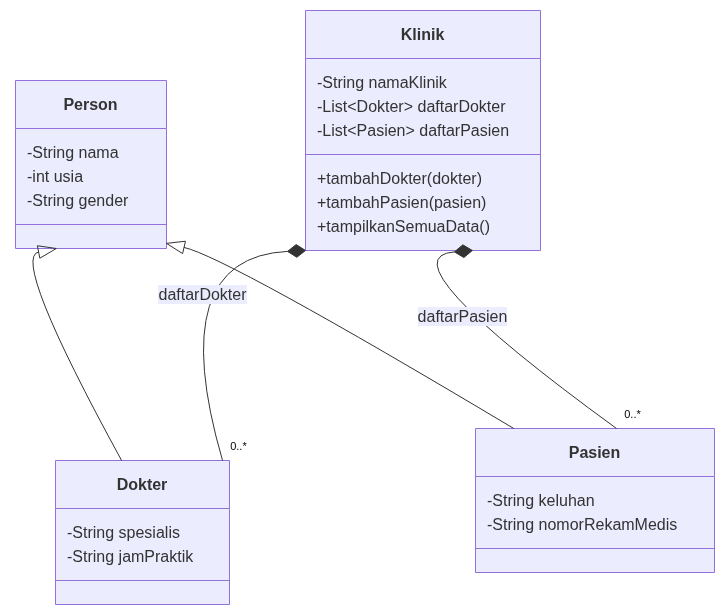

The diagram above was exported from draw.io. Its source (the exported page's mxGraphModel, read from the mxfile embedded in the PNG):
<mxGraphModel dx="1373" dy="837" grid="1" gridSize="10" guides="1" tooltips="1" connect="1" arrows="1" fold="1" page="1" pageScale="1" pageWidth="850" pageHeight="1100" math="0" shadow="0">
  <root>
    <mxCell id="0" />
    <mxCell id="1" parent="0" />
    <UserObject label="" mermaidData="{&#10;  &quot;data&quot;: &quot;classDiagram\n\tPerson &lt;|-- Dokter\n\tPerson &lt;|-- Pasien\n\tKlinik *-- \&quot;0..*\&quot; Dokter : daftarDokter\n\tKlinik *-- \&quot;0..*\&quot; Pasien : daftarPasien\n\n\tclass Person {\n\t\t-String nama\n\t\t-int usia\n\t\t-String gender\n\t}\n\tclass Dokter {\n\t\t-String spesialis\n\t\t-String jamPraktik\n\t}\n\tclass Pasien {\n\t\t-String keluhan\n\t\t-String nomorRekamMedis\n\t}\n\tclass Klinik {\n\t\t-String namaKlinik\n\t\t-List~Dokter~ daftarDokter\n\t\t-List~Pasien~ daftarPasien\n\t\t+tambahDokter(dokter)\n\t\t+tambahPasien(pasien)\n\t\t+tampilkanSemuaData()\n\t}\n&quot;,&#10;  &quot;config&quot;: null&#10;}" id="wfSQ6dF_P4Kt1BC67gbi-1">
      <mxCell connectable="0" parent="1" style="group;transparentBounds=1;editIcon=1;lockedGroup=0;groupPadding=10;" vertex="1">
        <mxGeometry as="geometry" />
      </mxCell>
    </UserObject>
    <UserObject label="&lt;b&gt;Person&lt;/b&gt;" mermaidId="n:Person" mermaidBaseStyle="swimlane;html=1;fontStyle=1;fontSize=16;align=center;verticalAlign=middle;horizontal=1;childLayout=stackLayout;startSize=48;horizontalStack=0;resizeParent=1;resizeParentMax=0;resizeLast=0;collapsible=0;marginTop=12;marginBottom=12;stackSpacing=0;swimlaneFillColor=light-dark(#ECECFF,#1f2020);whiteSpace=wrap;fillColor=light-dark(#ECECFF,#1f2020);strokeColor=light-dark(#9370DB,#cccccc);fontColor=light-dark(#333333,#cccccc);fontFamily=Trebuchet MS,Verdana,Arial,sans-serif;" mermaidBaseValue="&lt;b&gt;Person&lt;/b&gt;" id="wfSQ6dF_P4Kt1BC67gbi-2">
      <mxCell parent="wfSQ6dF_P4Kt1BC67gbi-1" style="swimlane;html=1;fontStyle=1;fontSize=16;align=center;verticalAlign=middle;horizontal=1;childLayout=stackLayout;startSize=48;horizontalStack=0;resizeParent=1;resizeParentMax=0;resizeLast=0;collapsible=0;marginTop=12;marginBottom=12;stackSpacing=0;swimlaneFillColor=light-dark(#ECECFF,#1f2020);whiteSpace=wrap;fillColor=light-dark(#ECECFF,#1f2020);strokeColor=light-dark(#9370DB,#cccccc);fontColor=light-dark(#333333,#cccccc);fontFamily=Trebuchet MS,Verdana,Arial,sans-serif;" vertex="1">
        <mxGeometry height="168" width="151" x="90" y="130" as="geometry" />
      </mxCell>
    </UserObject>
    <mxCell id="wfSQ6dF_P4Kt1BC67gbi-3" parent="wfSQ6dF_P4Kt1BC67gbi-2" style="text;fontSize=16;strokeColor=none;fillColor=none;align=left;verticalAlign=middle;spacingLeft=10;spacingRight=12;spacingBottom=2;overflow=hidden;rotatable=0;points=[[0,0.5],[1,0.5]];portConstraint=eastwest;fontFamily=Trebuchet MS,Verdana,Arial,sans-serif;fontColor=light-dark(#333333,#cccccc);" value="-String nama" vertex="1">
      <mxGeometry height="24" width="151" y="60" as="geometry" />
    </mxCell>
    <mxCell id="wfSQ6dF_P4Kt1BC67gbi-4" parent="wfSQ6dF_P4Kt1BC67gbi-2" style="text;fontSize=16;strokeColor=none;fillColor=none;align=left;verticalAlign=middle;spacingLeft=10;spacingRight=12;spacingBottom=2;overflow=hidden;rotatable=0;points=[[0,0.5],[1,0.5]];portConstraint=eastwest;fontFamily=Trebuchet MS,Verdana,Arial,sans-serif;fontColor=light-dark(#333333,#cccccc);" value="-int usia" vertex="1">
      <mxGeometry height="24" width="151" y="84" as="geometry" />
    </mxCell>
    <mxCell id="wfSQ6dF_P4Kt1BC67gbi-5" parent="wfSQ6dF_P4Kt1BC67gbi-2" style="text;fontSize=16;strokeColor=none;fillColor=none;align=left;verticalAlign=middle;spacingLeft=10;spacingRight=12;spacingBottom=2;overflow=hidden;rotatable=0;points=[[0,0.5],[1,0.5]];portConstraint=eastwest;fontFamily=Trebuchet MS,Verdana,Arial,sans-serif;fontColor=light-dark(#333333,#cccccc);" value="-String gender" vertex="1">
      <mxGeometry height="24" width="151" y="108" as="geometry" />
    </mxCell>
    <mxCell id="wfSQ6dF_P4Kt1BC67gbi-6" parent="wfSQ6dF_P4Kt1BC67gbi-2" style="line;strokeWidth=1;fillColor=none;spacingLeft=3;spacingRight=3;rotatable=0;points=[];strokeColor=inherit;" vertex="1">
      <mxGeometry height="24" width="151" y="132" as="geometry" />
    </mxCell>
    <UserObject label="&lt;b&gt;Dokter&lt;/b&gt;" mermaidId="n:Dokter" mermaidBaseStyle="swimlane;html=1;fontStyle=1;fontSize=16;align=center;verticalAlign=middle;horizontal=1;childLayout=stackLayout;startSize=48;horizontalStack=0;resizeParent=1;resizeParentMax=0;resizeLast=0;collapsible=0;marginTop=12;marginBottom=12;stackSpacing=0;swimlaneFillColor=light-dark(#ECECFF,#1f2020);whiteSpace=wrap;fillColor=light-dark(#ECECFF,#1f2020);strokeColor=light-dark(#9370DB,#cccccc);fontColor=light-dark(#333333,#cccccc);fontFamily=Trebuchet MS,Verdana,Arial,sans-serif;" mermaidBaseValue="&lt;b&gt;Dokter&lt;/b&gt;" id="wfSQ6dF_P4Kt1BC67gbi-7">
      <mxCell parent="wfSQ6dF_P4Kt1BC67gbi-1" style="swimlane;html=1;fontStyle=1;fontSize=16;align=center;verticalAlign=middle;horizontal=1;childLayout=stackLayout;startSize=48;horizontalStack=0;resizeParent=1;resizeParentMax=0;resizeLast=0;collapsible=0;marginTop=12;marginBottom=12;stackSpacing=0;swimlaneFillColor=light-dark(#ECECFF,#1f2020);whiteSpace=wrap;fillColor=light-dark(#ECECFF,#1f2020);strokeColor=light-dark(#9370DB,#cccccc);fontColor=light-dark(#333333,#cccccc);fontFamily=Trebuchet MS,Verdana,Arial,sans-serif;" vertex="1">
        <mxGeometry height="144" width="174" x="130" y="510" as="geometry" />
      </mxCell>
    </UserObject>
    <mxCell id="wfSQ6dF_P4Kt1BC67gbi-8" parent="wfSQ6dF_P4Kt1BC67gbi-7" style="text;fontSize=16;strokeColor=none;fillColor=none;align=left;verticalAlign=middle;spacingLeft=10;spacingRight=12;spacingBottom=2;overflow=hidden;rotatable=0;points=[[0,0.5],[1,0.5]];portConstraint=eastwest;fontFamily=Trebuchet MS,Verdana,Arial,sans-serif;fontColor=light-dark(#333333,#cccccc);" value="-String spesialis" vertex="1">
      <mxGeometry height="24" width="174" y="60" as="geometry" />
    </mxCell>
    <mxCell id="wfSQ6dF_P4Kt1BC67gbi-9" parent="wfSQ6dF_P4Kt1BC67gbi-7" style="text;fontSize=16;strokeColor=none;fillColor=none;align=left;verticalAlign=middle;spacingLeft=10;spacingRight=12;spacingBottom=2;overflow=hidden;rotatable=0;points=[[0,0.5],[1,0.5]];portConstraint=eastwest;fontFamily=Trebuchet MS,Verdana,Arial,sans-serif;fontColor=light-dark(#333333,#cccccc);" value="-String jamPraktik" vertex="1">
      <mxGeometry height="24" width="174" y="84" as="geometry" />
    </mxCell>
    <mxCell id="wfSQ6dF_P4Kt1BC67gbi-10" parent="wfSQ6dF_P4Kt1BC67gbi-7" style="line;strokeWidth=1;fillColor=none;spacingLeft=3;spacingRight=3;rotatable=0;points=[];strokeColor=inherit;" vertex="1">
      <mxGeometry height="24" width="174" y="108" as="geometry" />
    </mxCell>
    <UserObject label="&lt;b&gt;Pasien&lt;/b&gt;" mermaidId="n:Pasien" mermaidBaseStyle="swimlane;html=1;fontStyle=1;fontSize=16;align=center;verticalAlign=middle;horizontal=1;childLayout=stackLayout;startSize=48;horizontalStack=0;resizeParent=1;resizeParentMax=0;resizeLast=0;collapsible=0;marginTop=12;marginBottom=12;stackSpacing=0;swimlaneFillColor=light-dark(#ECECFF,#1f2020);whiteSpace=wrap;fillColor=light-dark(#ECECFF,#1f2020);strokeColor=light-dark(#9370DB,#cccccc);fontColor=light-dark(#333333,#cccccc);fontFamily=Trebuchet MS,Verdana,Arial,sans-serif;" mermaidBaseValue="&lt;b&gt;Pasien&lt;/b&gt;" id="wfSQ6dF_P4Kt1BC67gbi-11">
      <mxCell parent="wfSQ6dF_P4Kt1BC67gbi-1" style="swimlane;html=1;fontStyle=1;fontSize=16;align=center;verticalAlign=middle;horizontal=1;childLayout=stackLayout;startSize=48;horizontalStack=0;resizeParent=1;resizeParentMax=0;resizeLast=0;collapsible=0;marginTop=12;marginBottom=12;stackSpacing=0;swimlaneFillColor=light-dark(#ECECFF,#1f2020);whiteSpace=wrap;fillColor=light-dark(#ECECFF,#1f2020);strokeColor=light-dark(#9370DB,#cccccc);fontColor=light-dark(#333333,#cccccc);fontFamily=Trebuchet MS,Verdana,Arial,sans-serif;" vertex="1">
        <mxGeometry height="144" width="239" x="550" y="478" as="geometry" />
      </mxCell>
    </UserObject>
    <mxCell id="wfSQ6dF_P4Kt1BC67gbi-12" parent="wfSQ6dF_P4Kt1BC67gbi-11" style="text;fontSize=16;strokeColor=none;fillColor=none;align=left;verticalAlign=middle;spacingLeft=10;spacingRight=12;spacingBottom=2;overflow=hidden;rotatable=0;points=[[0,0.5],[1,0.5]];portConstraint=eastwest;fontFamily=Trebuchet MS,Verdana,Arial,sans-serif;fontColor=light-dark(#333333,#cccccc);" value="-String keluhan" vertex="1">
      <mxGeometry height="24" width="239" y="60" as="geometry" />
    </mxCell>
    <mxCell id="wfSQ6dF_P4Kt1BC67gbi-13" parent="wfSQ6dF_P4Kt1BC67gbi-11" style="text;fontSize=16;strokeColor=none;fillColor=none;align=left;verticalAlign=middle;spacingLeft=10;spacingRight=12;spacingBottom=2;overflow=hidden;rotatable=0;points=[[0,0.5],[1,0.5]];portConstraint=eastwest;fontFamily=Trebuchet MS,Verdana,Arial,sans-serif;fontColor=light-dark(#333333,#cccccc);" value="-String nomorRekamMedis" vertex="1">
      <mxGeometry height="24" width="239" y="84" as="geometry" />
    </mxCell>
    <mxCell id="wfSQ6dF_P4Kt1BC67gbi-14" parent="wfSQ6dF_P4Kt1BC67gbi-11" style="line;strokeWidth=1;fillColor=none;spacingLeft=3;spacingRight=3;rotatable=0;points=[];strokeColor=inherit;" vertex="1">
      <mxGeometry height="24" width="239" y="108" as="geometry" />
    </mxCell>
    <UserObject label="&lt;b&gt;Klinik&lt;/b&gt;" mermaidId="n:Klinik" mermaidBaseStyle="swimlane;html=1;fontStyle=1;fontSize=16;align=center;verticalAlign=middle;horizontal=1;childLayout=stackLayout;startSize=48;horizontalStack=0;resizeParent=1;resizeParentMax=0;resizeLast=0;collapsible=0;marginTop=12;marginBottom=12;stackSpacing=0;swimlaneFillColor=light-dark(#ECECFF,#1f2020);whiteSpace=wrap;fillColor=light-dark(#ECECFF,#1f2020);strokeColor=light-dark(#9370DB,#cccccc);fontColor=light-dark(#333333,#cccccc);fontFamily=Trebuchet MS,Verdana,Arial,sans-serif;" mermaidBaseValue="&lt;b&gt;Klinik&lt;/b&gt;" id="wfSQ6dF_P4Kt1BC67gbi-15">
      <mxCell parent="wfSQ6dF_P4Kt1BC67gbi-1" style="swimlane;html=1;fontStyle=1;fontSize=16;align=center;verticalAlign=middle;horizontal=1;childLayout=stackLayout;startSize=48;horizontalStack=0;resizeParent=1;resizeParentMax=0;resizeLast=0;collapsible=0;marginTop=12;marginBottom=12;stackSpacing=0;swimlaneFillColor=light-dark(#ECECFF,#1f2020);whiteSpace=wrap;fillColor=light-dark(#ECECFF,#1f2020);strokeColor=light-dark(#9370DB,#cccccc);fontColor=light-dark(#333333,#cccccc);fontFamily=Trebuchet MS,Verdana,Arial,sans-serif;" vertex="1">
        <mxGeometry height="240" width="235" x="380" y="60" as="geometry" />
      </mxCell>
    </UserObject>
    <mxCell id="wfSQ6dF_P4Kt1BC67gbi-16" parent="wfSQ6dF_P4Kt1BC67gbi-15" style="text;fontSize=16;strokeColor=none;fillColor=none;align=left;verticalAlign=middle;spacingLeft=10;spacingRight=12;spacingBottom=2;overflow=hidden;rotatable=0;points=[[0,0.5],[1,0.5]];portConstraint=eastwest;fontFamily=Trebuchet MS,Verdana,Arial,sans-serif;fontColor=light-dark(#333333,#cccccc);" value="-String namaKlinik" vertex="1">
      <mxGeometry height="24" width="235" y="60" as="geometry" />
    </mxCell>
    <mxCell id="wfSQ6dF_P4Kt1BC67gbi-17" parent="wfSQ6dF_P4Kt1BC67gbi-15" style="text;fontSize=16;strokeColor=none;fillColor=none;align=left;verticalAlign=middle;spacingLeft=10;spacingRight=12;spacingBottom=2;overflow=hidden;rotatable=0;points=[[0,0.5],[1,0.5]];portConstraint=eastwest;fontFamily=Trebuchet MS,Verdana,Arial,sans-serif;fontColor=light-dark(#333333,#cccccc);" value="-List&lt;Dokter&gt; daftarDokter" vertex="1">
      <mxGeometry height="24" width="235" y="84" as="geometry" />
    </mxCell>
    <mxCell id="wfSQ6dF_P4Kt1BC67gbi-18" parent="wfSQ6dF_P4Kt1BC67gbi-15" style="text;fontSize=16;strokeColor=none;fillColor=none;align=left;verticalAlign=middle;spacingLeft=10;spacingRight=12;spacingBottom=2;overflow=hidden;rotatable=0;points=[[0,0.5],[1,0.5]];portConstraint=eastwest;fontFamily=Trebuchet MS,Verdana,Arial,sans-serif;fontColor=light-dark(#333333,#cccccc);" value="-List&lt;Pasien&gt; daftarPasien" vertex="1">
      <mxGeometry height="24" width="235" y="108" as="geometry" />
    </mxCell>
    <mxCell id="wfSQ6dF_P4Kt1BC67gbi-19" parent="wfSQ6dF_P4Kt1BC67gbi-15" style="line;strokeWidth=1;fillColor=none;spacingLeft=3;spacingRight=3;rotatable=0;points=[];strokeColor=inherit;" vertex="1">
      <mxGeometry height="24" width="235" y="132" as="geometry" />
    </mxCell>
    <mxCell id="wfSQ6dF_P4Kt1BC67gbi-20" parent="wfSQ6dF_P4Kt1BC67gbi-15" style="text;fontSize=16;strokeColor=none;fillColor=none;align=left;verticalAlign=middle;spacingLeft=10;spacingRight=12;spacingBottom=2;overflow=hidden;rotatable=0;points=[[0,0.5],[1,0.5]];portConstraint=eastwest;fontFamily=Trebuchet MS,Verdana,Arial,sans-serif;fontColor=light-dark(#333333,#cccccc);" value="+tambahDokter(dokter)" vertex="1">
      <mxGeometry height="24" width="235" y="156" as="geometry" />
    </mxCell>
    <mxCell id="wfSQ6dF_P4Kt1BC67gbi-21" parent="wfSQ6dF_P4Kt1BC67gbi-15" style="text;fontSize=16;strokeColor=none;fillColor=none;align=left;verticalAlign=middle;spacingLeft=10;spacingRight=12;spacingBottom=2;overflow=hidden;rotatable=0;points=[[0,0.5],[1,0.5]];portConstraint=eastwest;fontFamily=Trebuchet MS,Verdana,Arial,sans-serif;fontColor=light-dark(#333333,#cccccc);" value="+tambahPasien(pasien)" vertex="1">
      <mxGeometry height="24" width="235" y="180" as="geometry" />
    </mxCell>
    <mxCell id="wfSQ6dF_P4Kt1BC67gbi-22" parent="wfSQ6dF_P4Kt1BC67gbi-15" style="text;fontSize=16;strokeColor=none;fillColor=none;align=left;verticalAlign=middle;spacingLeft=10;spacingRight=12;spacingBottom=2;overflow=hidden;rotatable=0;points=[[0,0.5],[1,0.5]];portConstraint=eastwest;fontFamily=Trebuchet MS,Verdana,Arial,sans-serif;fontColor=light-dark(#333333,#cccccc);" value="+tampilkanSemuaData()" vertex="1">
      <mxGeometry height="24" width="235" y="204" as="geometry" />
    </mxCell>
    <UserObject label="" mermaidId="e:Person-&gt;Dokter#0" mermaidBaseStyle="curved=1;startArrow=mermaidExtension;startSize=17;startFill=0;endArrow=none;strokeColor=light-dark(#333333,#cccccc);exitX=0.27;exitY=1;entryX=0.38;entryY=0;" mermaidBaseValue="" id="wfSQ6dF_P4Kt1BC67gbi-23">
      <mxCell edge="1" parent="wfSQ6dF_P4Kt1BC67gbi-1" source="wfSQ6dF_P4Kt1BC67gbi-2" style="curved=1;startArrow=mermaidExtension;startSize=17;startFill=0;endArrow=none;strokeColor=light-dark(#333333,#cccccc);exitX=0.27;exitY=1;entryX=0.38;entryY=0;rounded=0;" target="wfSQ6dF_P4Kt1BC67gbi-7">
        <mxGeometry relative="1" as="geometry">
          <Array as="points">
            <mxPoint x="85" y="307" />
          </Array>
        </mxGeometry>
      </mxCell>
    </UserObject>
    <UserObject label="" mermaidId="e:Person-&gt;Pasien#0" mermaidBaseStyle="curved=1;startArrow=mermaidExtension;startSize=17;startFill=0;endArrow=none;strokeColor=light-dark(#333333,#cccccc);exitX=0.99;exitY=0.96;entryX=0.16;entryY=0;" mermaidBaseValue="" id="wfSQ6dF_P4Kt1BC67gbi-24">
      <mxCell edge="1" parent="wfSQ6dF_P4Kt1BC67gbi-1" source="wfSQ6dF_P4Kt1BC67gbi-2" style="curved=1;startArrow=mermaidExtension;startSize=17;startFill=0;endArrow=none;strokeColor=light-dark(#333333,#cccccc);exitX=0.99;exitY=0.96;entryX=0.16;entryY=0;rounded=0;" target="wfSQ6dF_P4Kt1BC67gbi-11">
        <mxGeometry relative="1" as="geometry">
          <Array as="points">
            <mxPoint x="302" y="307" />
          </Array>
        </mxGeometry>
      </mxCell>
    </UserObject>
    <UserObject label="daftarDokter" mermaidId="e:Klinik-&gt;Dokter#0" mermaidBaseStyle="curved=1;startArrow=mermaidDiamond;startSize=17;startFill=1;endArrow=none;strokeColor=light-dark(#333333,#cccccc);html=1;fontSize=16;labelBackgroundColor=light-dark(#ECECFF,#1f2020);fontFamily=Trebuchet MS,Verdana,Arial,sans-serif;fontColor=light-dark(#333333,#cccccc);exitX=0;exitY=1;entryX=0.96;entryY=0;" mermaidBaseValue="daftarDokter" id="wfSQ6dF_P4Kt1BC67gbi-25">
      <mxCell edge="1" parent="wfSQ6dF_P4Kt1BC67gbi-1" source="wfSQ6dF_P4Kt1BC67gbi-15" style="curved=1;startArrow=mermaidDiamond;startSize=17;startFill=1;endArrow=none;strokeColor=light-dark(#333333,#cccccc);html=1;fontSize=16;labelBackgroundColor=light-dark(#ECECFF,#1f2020);fontFamily=Trebuchet MS,Verdana,Arial,sans-serif;fontColor=light-dark(#333333,#cccccc);exitX=0;exitY=1;entryX=0.96;entryY=0;rounded=0;" target="wfSQ6dF_P4Kt1BC67gbi-7">
        <mxGeometry relative="1" x="-0.4074" y="39" as="geometry">
          <mxPoint as="offset" />
          <Array as="points">
            <mxPoint x="238" y="307" />
          </Array>
        </mxGeometry>
      </mxCell>
    </UserObject>
    <mxCell id="wfSQ6dF_P4Kt1BC67gbi-26" parent="wfSQ6dF_P4Kt1BC67gbi-25" style="edgeLabel;resizable=0;labelBackgroundColor=none;fontSize=11;spacing=8;align=left;verticalAlign=bottom;" value="0..*" vertex="1">
      <mxGeometry relative="1" x="1" as="geometry" />
    </mxCell>
    <UserObject label="daftarPasien" mermaidId="e:Klinik-&gt;Pasien#0" mermaidBaseStyle="curved=1;startArrow=mermaidDiamond;startSize=17;startFill=1;endArrow=none;strokeColor=light-dark(#333333,#cccccc);html=1;fontSize=16;labelBackgroundColor=light-dark(#ECECFF,#1f2020);fontFamily=Trebuchet MS,Verdana,Arial,sans-serif;fontColor=light-dark(#333333,#cccccc);exitX=0.71;exitY=1;entryX=0.59;entryY=0;" mermaidBaseValue="daftarPasien" id="wfSQ6dF_P4Kt1BC67gbi-27">
      <mxCell edge="1" parent="wfSQ6dF_P4Kt1BC67gbi-1" source="wfSQ6dF_P4Kt1BC67gbi-15" style="curved=1;startArrow=mermaidDiamond;startSize=17;startFill=1;endArrow=none;strokeColor=light-dark(#333333,#cccccc);html=1;fontSize=16;labelBackgroundColor=light-dark(#ECECFF,#1f2020);fontFamily=Trebuchet MS,Verdana,Arial,sans-serif;fontColor=light-dark(#333333,#cccccc);exitX=0.71;exitY=1;entryX=0.59;entryY=0;rounded=0;" target="wfSQ6dF_P4Kt1BC67gbi-11">
        <mxGeometry relative="1" as="geometry">
          <Array as="points">
            <mxPoint x="456" y="307" />
          </Array>
        </mxGeometry>
      </mxCell>
    </UserObject>
    <mxCell id="wfSQ6dF_P4Kt1BC67gbi-28" parent="wfSQ6dF_P4Kt1BC67gbi-27" style="edgeLabel;resizable=0;labelBackgroundColor=none;fontSize=11;spacing=8;align=left;verticalAlign=bottom;" value="0..*" vertex="1">
      <mxGeometry relative="1" x="1" as="geometry" />
    </mxCell>
  </root>
</mxGraphModel>